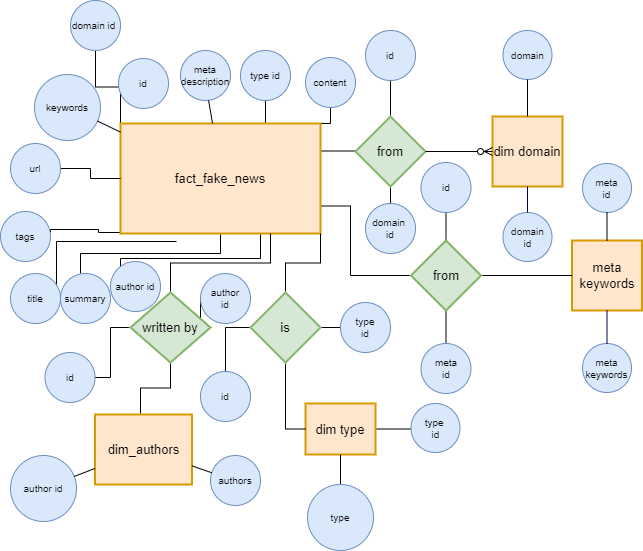

The diagram above was exported from draw.io. Its source (the exported page's mxGraphModel, read from the mxfile embedded in the PNG):
<mxGraphModel dx="1038" dy="579" grid="1" gridSize="10" guides="1" tooltips="1" connect="1" arrows="1" fold="1" page="1" pageScale="1" pageWidth="850" pageHeight="1100" math="0" shadow="0">
  <root>
    <mxCell id="0" />
    <mxCell id="1" parent="0" />
    <mxCell id="QTkyZJQPllgnWPNqNgFp-17" style="edgeStyle=orthogonalEdgeStyle;rounded=0;orthogonalLoop=1;jettySize=auto;html=1;exitX=1;exitY=0.25;exitDx=0;exitDy=0;entryX=0;entryY=0.5;entryDx=0;entryDy=0;endArrow=none;endFill=0;" edge="1" parent="1" source="4cd4486c729dc68b-1" target="4a63a70a29bb4ada-23">
      <mxGeometry relative="1" as="geometry" />
    </mxCell>
    <mxCell id="QTkyZJQPllgnWPNqNgFp-21" style="edgeStyle=orthogonalEdgeStyle;rounded=0;orthogonalLoop=1;jettySize=auto;html=1;exitX=0.75;exitY=0;exitDx=0;exitDy=0;entryX=0.5;entryY=1;entryDx=0;entryDy=0;endArrow=none;endFill=0;" edge="1" parent="1" source="4cd4486c729dc68b-1" target="QTkyZJQPllgnWPNqNgFp-8">
      <mxGeometry relative="1" as="geometry" />
    </mxCell>
    <mxCell id="QTkyZJQPllgnWPNqNgFp-22" style="edgeStyle=orthogonalEdgeStyle;rounded=0;orthogonalLoop=1;jettySize=auto;html=1;exitX=1;exitY=0;exitDx=0;exitDy=0;entryX=0.5;entryY=1;entryDx=0;entryDy=0;endArrow=none;endFill=0;" edge="1" parent="1" source="4cd4486c729dc68b-1" target="QTkyZJQPllgnWPNqNgFp-4">
      <mxGeometry relative="1" as="geometry" />
    </mxCell>
    <mxCell id="QTkyZJQPllgnWPNqNgFp-42" style="edgeStyle=orthogonalEdgeStyle;rounded=0;orthogonalLoop=1;jettySize=auto;html=1;exitX=1;exitY=0.75;exitDx=0;exitDy=0;entryX=0;entryY=0.5;entryDx=0;entryDy=0;endArrow=none;endFill=0;" edge="1" parent="1" source="4cd4486c729dc68b-1" target="QTkyZJQPllgnWPNqNgFp-34">
      <mxGeometry relative="1" as="geometry">
        <Array as="points">
          <mxPoint x="350" y="243" />
          <mxPoint x="350" y="312" />
        </Array>
      </mxGeometry>
    </mxCell>
    <mxCell id="QTkyZJQPllgnWPNqNgFp-44" style="edgeStyle=orthogonalEdgeStyle;rounded=0;orthogonalLoop=1;jettySize=auto;html=1;exitX=0;exitY=1;exitDx=0;exitDy=0;entryX=1;entryY=0.5;entryDx=0;entryDy=0;endArrow=none;endFill=0;" edge="1" parent="1">
      <mxGeometry relative="1" as="geometry">
        <mxPoint x="120" y="266" as="sourcePoint" />
        <mxPoint x="50" y="269" as="targetPoint" />
        <Array as="points">
          <mxPoint x="120" y="269" />
          <mxPoint x="98" y="269" />
          <mxPoint x="98" y="266" />
          <mxPoint x="50" y="266" />
        </Array>
      </mxGeometry>
    </mxCell>
    <mxCell id="QTkyZJQPllgnWPNqNgFp-55" style="edgeStyle=orthogonalEdgeStyle;rounded=0;orthogonalLoop=1;jettySize=auto;html=1;exitX=0.25;exitY=1;exitDx=0;exitDy=0;endArrow=none;endFill=0;" edge="1" parent="1" source="4cd4486c729dc68b-1">
      <mxGeometry relative="1" as="geometry">
        <mxPoint x="120" y="320" as="targetPoint" />
        <Array as="points">
          <mxPoint x="260" y="270" />
          <mxPoint x="260" y="295" />
          <mxPoint x="120" y="295" />
        </Array>
      </mxGeometry>
    </mxCell>
    <mxCell id="QTkyZJQPllgnWPNqNgFp-56" style="edgeStyle=orthogonalEdgeStyle;rounded=0;orthogonalLoop=1;jettySize=auto;html=1;exitX=0.5;exitY=1;exitDx=0;exitDy=0;endArrow=none;endFill=0;" edge="1" parent="1" source="4cd4486c729dc68b-1">
      <mxGeometry relative="1" as="geometry">
        <mxPoint x="80" y="310" as="targetPoint" />
      </mxGeometry>
    </mxCell>
    <mxCell id="QTkyZJQPllgnWPNqNgFp-58" style="edgeStyle=orthogonalEdgeStyle;rounded=0;orthogonalLoop=1;jettySize=auto;html=1;exitX=0.25;exitY=1;exitDx=0;exitDy=0;endArrow=none;endFill=0;" edge="1" parent="1">
      <mxGeometry relative="1" as="geometry">
        <mxPoint x="56" y="328" as="targetPoint" />
        <mxPoint x="176" y="278" as="sourcePoint" />
      </mxGeometry>
    </mxCell>
    <mxCell id="QTkyZJQPllgnWPNqNgFp-64" style="edgeStyle=orthogonalEdgeStyle;rounded=0;orthogonalLoop=1;jettySize=auto;html=1;exitX=0;exitY=0;exitDx=0;exitDy=0;entryX=0.5;entryY=1;entryDx=0;entryDy=0;endArrow=none;endFill=0;" edge="1" parent="1" source="4cd4486c729dc68b-1" target="QTkyZJQPllgnWPNqNgFp-63">
      <mxGeometry relative="1" as="geometry" />
    </mxCell>
    <mxCell id="4cd4486c729dc68b-1" value="fact_fake_news" style="strokeWidth=2;whiteSpace=wrap;html=1;align=center;fontSize=13;fontFamily=Helvetica;fontColor=#000000;strokeColor=#d79b00;fillColor=#ffe6cc;" parent="1" vertex="1">
      <mxGeometry x="120" y="160" width="200" height="110" as="geometry" />
    </mxCell>
    <mxCell id="4a63a70a29bb4ada-1" value="id" style="ellipse;whiteSpace=wrap;html=1;aspect=fixed;fontSize=10;fillColor=#dae8fc;strokeColor=#6c8ebf;" parent="1" vertex="1">
      <mxGeometry x="118" y="95" width="50" height="50" as="geometry" />
    </mxCell>
    <mxCell id="4a63a70a29bb4ada-2" value="keywords" style="ellipse;whiteSpace=wrap;html=1;aspect=fixed;fontSize=10;fillColor=#dae8fc;strokeColor=#6c8ebf;" parent="1" vertex="1">
      <mxGeometry x="34" y="111" width="66" height="66" as="geometry" />
    </mxCell>
    <mxCell id="4a63a70a29bb4ada-13" value="dim domain" style="strokeWidth=2;whiteSpace=wrap;html=1;align=center;fontSize=13;fontFamily=Helvetica;fontColor=#000000;strokeColor=#d79b00;fillColor=#ffe6cc;" parent="1" vertex="1">
      <mxGeometry x="492" y="153" width="70" height="70" as="geometry" />
    </mxCell>
    <mxCell id="QTkyZJQPllgnWPNqNgFp-29" style="edgeStyle=orthogonalEdgeStyle;rounded=0;orthogonalLoop=1;jettySize=auto;html=1;exitX=1;exitY=0.5;exitDx=0;exitDy=0;entryX=0;entryY=0.5;entryDx=0;entryDy=0;endArrow=none;endFill=0;" edge="1" parent="1" source="4a63a70a29bb4ada-16" target="4a63a70a29bb4ada-59">
      <mxGeometry relative="1" as="geometry" />
    </mxCell>
    <mxCell id="4a63a70a29bb4ada-16" value="dim type" style="strokeWidth=2;whiteSpace=wrap;html=1;align=center;fontSize=13;fontFamily=Helvetica;fontColor=#000000;strokeColor=#d79b00;fillColor=#ffe6cc;" parent="1" vertex="1">
      <mxGeometry x="305" y="440" width="70" height="51" as="geometry" />
    </mxCell>
    <mxCell id="QTkyZJQPllgnWPNqNgFp-26" style="edgeStyle=orthogonalEdgeStyle;rounded=0;orthogonalLoop=1;jettySize=auto;html=1;exitX=0;exitY=0.5;exitDx=0;exitDy=0;endArrow=none;endFill=0;" edge="1" parent="1" source="4a63a70a29bb4ada-18" target="QTkyZJQPllgnWPNqNgFp-5">
      <mxGeometry relative="1" as="geometry" />
    </mxCell>
    <mxCell id="QTkyZJQPllgnWPNqNgFp-47" style="edgeStyle=orthogonalEdgeStyle;rounded=0;orthogonalLoop=1;jettySize=auto;html=1;exitX=0.5;exitY=1;exitDx=0;exitDy=0;entryX=0;entryY=0.5;entryDx=0;entryDy=0;endArrow=none;endFill=0;" edge="1" parent="1" source="4a63a70a29bb4ada-18" target="4a63a70a29bb4ada-16">
      <mxGeometry relative="1" as="geometry" />
    </mxCell>
    <mxCell id="QTkyZJQPllgnWPNqNgFp-48" style="edgeStyle=orthogonalEdgeStyle;rounded=0;orthogonalLoop=1;jettySize=auto;html=1;exitX=1;exitY=0.5;exitDx=0;exitDy=0;entryX=0;entryY=0.5;entryDx=0;entryDy=0;endArrow=none;endFill=0;" edge="1" parent="1" source="4a63a70a29bb4ada-18" target="QTkyZJQPllgnWPNqNgFp-46">
      <mxGeometry relative="1" as="geometry" />
    </mxCell>
    <mxCell id="QTkyZJQPllgnWPNqNgFp-54" style="edgeStyle=orthogonalEdgeStyle;rounded=0;orthogonalLoop=1;jettySize=auto;html=1;exitX=0.5;exitY=0;exitDx=0;exitDy=0;entryX=1;entryY=1;entryDx=0;entryDy=0;endArrow=none;endFill=0;" edge="1" parent="1" source="4a63a70a29bb4ada-18" target="4cd4486c729dc68b-1">
      <mxGeometry relative="1" as="geometry" />
    </mxCell>
    <mxCell id="4a63a70a29bb4ada-18" value="is" style="shape=rhombus;strokeWidth=2;fontSize=13;perimeter=rhombusPerimeter;whiteSpace=wrap;html=1;align=center;fillColor=#d5e8d4;strokeColor=#82b366;" parent="1" vertex="1">
      <mxGeometry x="250" y="329" width="70" height="70" as="geometry" />
    </mxCell>
    <mxCell id="4a63a70a29bb4ada-19" value="dim_authors" style="strokeWidth=2;whiteSpace=wrap;html=1;align=center;fontSize=13;fontFamily=Helvetica;fontColor=#000000;strokeColor=#d79b00;fillColor=#ffe6cc;" parent="1" vertex="1">
      <mxGeometry x="94.5" y="451" width="97" height="70" as="geometry" />
    </mxCell>
    <mxCell id="4a63a70a29bb4ada-20" value="author id" style="ellipse;whiteSpace=wrap;html=1;aspect=fixed;fontSize=10;fillColor=#dae8fc;strokeColor=#6c8ebf;" parent="1" vertex="1">
      <mxGeometry x="10" y="492" width="66" height="66" as="geometry" />
    </mxCell>
    <mxCell id="4a63a70a29bb4ada-21" value="authors" style="ellipse;whiteSpace=wrap;html=1;aspect=fixed;fontSize=10;fillColor=#dae8fc;strokeColor=#6c8ebf;" parent="1" vertex="1">
      <mxGeometry x="210" y="492" width="50" height="50" as="geometry" />
    </mxCell>
    <mxCell id="QTkyZJQPllgnWPNqNgFp-10" style="edgeStyle=orthogonalEdgeStyle;rounded=0;orthogonalLoop=1;jettySize=auto;html=1;entryX=1;entryY=0.5;entryDx=0;entryDy=0;endArrow=none;endFill=0;" edge="1" parent="1" source="4a63a70a29bb4ada-22" target="QTkyZJQPllgnWPNqNgFp-13">
      <mxGeometry relative="1" as="geometry">
        <mxPoint x="20" y="364" as="targetPoint" />
      </mxGeometry>
    </mxCell>
    <mxCell id="QTkyZJQPllgnWPNqNgFp-15" style="edgeStyle=orthogonalEdgeStyle;rounded=0;orthogonalLoop=1;jettySize=auto;html=1;exitX=1;exitY=0.5;exitDx=0;exitDy=0;entryX=0;entryY=0.5;entryDx=0;entryDy=0;endArrow=none;endFill=0;" edge="1" parent="1" source="4a63a70a29bb4ada-22" target="QTkyZJQPllgnWPNqNgFp-14">
      <mxGeometry relative="1" as="geometry" />
    </mxCell>
    <mxCell id="QTkyZJQPllgnWPNqNgFp-43" style="edgeStyle=orthogonalEdgeStyle;rounded=0;orthogonalLoop=1;jettySize=auto;html=1;exitX=0.5;exitY=1;exitDx=0;exitDy=0;endArrow=none;endFill=0;" edge="1" parent="1" source="4a63a70a29bb4ada-22">
      <mxGeometry relative="1" as="geometry">
        <mxPoint x="140" y="450" as="targetPoint" />
      </mxGeometry>
    </mxCell>
    <mxCell id="QTkyZJQPllgnWPNqNgFp-53" style="edgeStyle=orthogonalEdgeStyle;rounded=0;orthogonalLoop=1;jettySize=auto;html=1;exitX=0.5;exitY=0;exitDx=0;exitDy=0;entryX=0.75;entryY=1;entryDx=0;entryDy=0;endArrow=none;endFill=0;" edge="1" parent="1" source="4a63a70a29bb4ada-22" target="4cd4486c729dc68b-1">
      <mxGeometry relative="1" as="geometry" />
    </mxCell>
    <mxCell id="4a63a70a29bb4ada-22" value="written by" style="shape=rhombus;strokeWidth=2;fontSize=13;perimeter=rhombusPerimeter;whiteSpace=wrap;html=1;align=center;fillColor=#d5e8d4;strokeColor=#82b366;" parent="1" vertex="1">
      <mxGeometry x="130" y="329" width="80" height="70" as="geometry" />
    </mxCell>
    <mxCell id="QTkyZJQPllgnWPNqNgFp-19" style="edgeStyle=orthogonalEdgeStyle;rounded=0;orthogonalLoop=1;jettySize=auto;html=1;exitX=0.5;exitY=0;exitDx=0;exitDy=0;entryX=0.5;entryY=1;entryDx=0;entryDy=0;endArrow=none;endFill=0;" edge="1" parent="1" source="4a63a70a29bb4ada-23" target="QTkyZJQPllgnWPNqNgFp-18">
      <mxGeometry relative="1" as="geometry" />
    </mxCell>
    <mxCell id="QTkyZJQPllgnWPNqNgFp-20" style="edgeStyle=orthogonalEdgeStyle;rounded=0;orthogonalLoop=1;jettySize=auto;html=1;exitX=0.5;exitY=1;exitDx=0;exitDy=0;entryX=0.5;entryY=0;entryDx=0;entryDy=0;endArrow=none;endFill=0;" edge="1" parent="1" source="4a63a70a29bb4ada-23" target="QTkyZJQPllgnWPNqNgFp-9">
      <mxGeometry relative="1" as="geometry" />
    </mxCell>
    <mxCell id="4a63a70a29bb4ada-23" value="from" style="shape=rhombus;strokeWidth=2;fontSize=13;perimeter=rhombusPerimeter;whiteSpace=wrap;html=1;align=center;fillColor=#d5e8d4;strokeColor=#82b366;" parent="1" vertex="1">
      <mxGeometry x="355" y="153" width="70" height="70" as="geometry" />
    </mxCell>
    <mxCell id="4a63a70a29bb4ada-38" style="edgeStyle=orthogonalEdgeStyle;rounded=0;html=1;exitX=1;exitY=0.5;entryX=0;entryY=0.5;endArrow=ERzeroToMany;endFill=1;jettySize=auto;orthogonalLoop=1;fontSize=12;" parent="1" source="4a63a70a29bb4ada-23" target="4a63a70a29bb4ada-13" edge="1">
      <mxGeometry relative="1" as="geometry" />
    </mxCell>
    <mxCell id="4a63a70a29bb4ada-45" value="domain" style="ellipse;whiteSpace=wrap;html=1;aspect=fixed;fontSize=10;fillColor=#dae8fc;strokeColor=#6c8ebf;" parent="1" vertex="1">
      <mxGeometry x="502.5" y="67" width="49" height="49" as="geometry" />
    </mxCell>
    <mxCell id="4a63a70a29bb4ada-46" style="rounded=0;html=1;endArrow=none;endFill=0;jettySize=auto;orthogonalLoop=1;fontSize=12;" parent="1" source="4a63a70a29bb4ada-13" target="4a63a70a29bb4ada-45" edge="1">
      <mxGeometry relative="1" as="geometry" />
    </mxCell>
    <mxCell id="4a63a70a29bb4ada-52" style="edgeStyle=none;rounded=0;html=1;endArrow=none;endFill=0;jettySize=auto;orthogonalLoop=1;fontSize=12;" parent="1" source="4a63a70a29bb4ada-20" target="4a63a70a29bb4ada-19" edge="1">
      <mxGeometry relative="1" as="geometry" />
    </mxCell>
    <mxCell id="4a63a70a29bb4ada-53" style="edgeStyle=none;rounded=0;html=1;endArrow=none;endFill=0;jettySize=auto;orthogonalLoop=1;fontSize=12;" parent="1" source="4a63a70a29bb4ada-21" target="4a63a70a29bb4ada-19" edge="1">
      <mxGeometry relative="1" as="geometry" />
    </mxCell>
    <mxCell id="4a63a70a29bb4ada-54" style="edgeStyle=none;rounded=0;html=1;endArrow=none;endFill=0;jettySize=auto;orthogonalLoop=1;fontSize=12;" parent="1" source="4a63a70a29bb4ada-2" target="4cd4486c729dc68b-1" edge="1">
      <mxGeometry relative="1" as="geometry" />
    </mxCell>
    <mxCell id="QTkyZJQPllgnWPNqNgFp-28" style="edgeStyle=orthogonalEdgeStyle;rounded=0;orthogonalLoop=1;jettySize=auto;html=1;exitX=0.5;exitY=0;exitDx=0;exitDy=0;endArrow=none;endFill=0;" edge="1" parent="1" source="4a63a70a29bb4ada-58" target="4a63a70a29bb4ada-16">
      <mxGeometry relative="1" as="geometry" />
    </mxCell>
    <mxCell id="4a63a70a29bb4ada-58" value="type" style="ellipse;whiteSpace=wrap;html=1;aspect=fixed;fontSize=10;fillColor=#dae8fc;strokeColor=#6c8ebf;" parent="1" vertex="1">
      <mxGeometry x="307" y="521" width="66" height="66" as="geometry" />
    </mxCell>
    <mxCell id="4a63a70a29bb4ada-59" value="type &lt;br&gt;id" style="ellipse;whiteSpace=wrap;html=1;aspect=fixed;fontSize=10;fillColor=#dae8fc;strokeColor=#6c8ebf;" parent="1" vertex="1">
      <mxGeometry x="410.5" y="440" width="49" height="49" as="geometry" />
    </mxCell>
    <mxCell id="4a63a70a29bb4ada-7" value="meta description" style="ellipse;whiteSpace=wrap;html=1;aspect=fixed;fontSize=10;fillColor=#dae8fc;strokeColor=#6c8ebf;" parent="1" vertex="1">
      <mxGeometry x="180" y="87" width="50" height="50" as="geometry" />
    </mxCell>
    <mxCell id="4a63a70a29bb4ada-11" style="rounded=0;html=1;startArrow=none;startFill=0;endArrow=none;endFill=0;jettySize=auto;orthogonalLoop=1;fontSize=10;" parent="1" source="4a63a70a29bb4ada-7" target="4cd4486c729dc68b-1" edge="1">
      <mxGeometry relative="1" as="geometry" />
    </mxCell>
    <mxCell id="5ecfb9fce94ea102-9" value="domain&lt;br&gt;id" style="ellipse;whiteSpace=wrap;html=1;aspect=fixed;fontSize=10;fillColor=#dae8fc;strokeColor=#6c8ebf;" parent="1" vertex="1">
      <mxGeometry x="502.5" y="249" width="49" height="49" as="geometry" />
    </mxCell>
    <mxCell id="5ecfb9fce94ea102-10" style="edgeStyle=none;rounded=0;html=1;startArrow=none;startFill=0;endArrow=none;endFill=0;jettySize=auto;orthogonalLoop=1;strokeColor=#000066;fontSize=13;" parent="1" source="5ecfb9fce94ea102-9" target="4a63a70a29bb4ada-13" edge="1">
      <mxGeometry relative="1" as="geometry" />
    </mxCell>
    <mxCell id="QTkyZJQPllgnWPNqNgFp-2" value="tags" style="ellipse;whiteSpace=wrap;html=1;aspect=fixed;fontSize=10;fillColor=#dae8fc;strokeColor=#6c8ebf;" vertex="1" parent="1">
      <mxGeometry y="248" width="50" height="50" as="geometry" />
    </mxCell>
    <mxCell id="QTkyZJQPllgnWPNqNgFp-4" value="content" style="ellipse;whiteSpace=wrap;html=1;aspect=fixed;fontSize=10;fillColor=#dae8fc;strokeColor=#6c8ebf;" vertex="1" parent="1">
      <mxGeometry x="305" y="94" width="50" height="50" as="geometry" />
    </mxCell>
    <mxCell id="QTkyZJQPllgnWPNqNgFp-5" value="id" style="ellipse;whiteSpace=wrap;html=1;aspect=fixed;fontSize=10;fillColor=#dae8fc;strokeColor=#6c8ebf;" vertex="1" parent="1">
      <mxGeometry x="200" y="408" width="50" height="50" as="geometry" />
    </mxCell>
    <mxCell id="QTkyZJQPllgnWPNqNgFp-8" value="type id" style="ellipse;whiteSpace=wrap;html=1;aspect=fixed;fontSize=10;fillColor=#dae8fc;strokeColor=#6c8ebf;" vertex="1" parent="1">
      <mxGeometry x="240" y="87" width="50" height="50" as="geometry" />
    </mxCell>
    <mxCell id="QTkyZJQPllgnWPNqNgFp-9" value="domain &lt;br&gt;id" style="ellipse;whiteSpace=wrap;html=1;aspect=fixed;fontSize=10;fillColor=#dae8fc;strokeColor=#6c8ebf;" vertex="1" parent="1">
      <mxGeometry x="365" y="240" width="50" height="50" as="geometry" />
    </mxCell>
    <mxCell id="QTkyZJQPllgnWPNqNgFp-13" value="id" style="ellipse;whiteSpace=wrap;html=1;aspect=fixed;fontSize=10;fillColor=#dae8fc;strokeColor=#6c8ebf;" vertex="1" parent="1">
      <mxGeometry x="44.5" y="389" width="50" height="50" as="geometry" />
    </mxCell>
    <mxCell id="QTkyZJQPllgnWPNqNgFp-14" value="author&lt;br&gt;id" style="ellipse;whiteSpace=wrap;html=1;aspect=fixed;fontSize=10;fillColor=#dae8fc;strokeColor=#6c8ebf;" vertex="1" parent="1">
      <mxGeometry x="200" y="310" width="50" height="50" as="geometry" />
    </mxCell>
    <mxCell id="QTkyZJQPllgnWPNqNgFp-18" value="id" style="ellipse;whiteSpace=wrap;html=1;aspect=fixed;fontSize=10;fillColor=#dae8fc;strokeColor=#6c8ebf;" vertex="1" parent="1">
      <mxGeometry x="365" y="67" width="50" height="50" as="geometry" />
    </mxCell>
    <mxCell id="QTkyZJQPllgnWPNqNgFp-31" value="meta keywords" style="strokeWidth=2;whiteSpace=wrap;html=1;align=center;fontSize=13;fontFamily=Helvetica;fontColor=#000000;strokeColor=#d79b00;fillColor=#ffe6cc;" vertex="1" parent="1">
      <mxGeometry x="571.5" y="277" width="70" height="70" as="geometry" />
    </mxCell>
    <mxCell id="QTkyZJQPllgnWPNqNgFp-32" style="edgeStyle=orthogonalEdgeStyle;rounded=0;orthogonalLoop=1;jettySize=auto;html=1;exitX=0.5;exitY=0;exitDx=0;exitDy=0;entryX=0.5;entryY=1;entryDx=0;entryDy=0;endArrow=none;endFill=0;" edge="1" parent="1" source="QTkyZJQPllgnWPNqNgFp-34" target="QTkyZJQPllgnWPNqNgFp-41">
      <mxGeometry relative="1" as="geometry" />
    </mxCell>
    <mxCell id="QTkyZJQPllgnWPNqNgFp-33" style="edgeStyle=orthogonalEdgeStyle;rounded=0;orthogonalLoop=1;jettySize=auto;html=1;exitX=0.5;exitY=1;exitDx=0;exitDy=0;entryX=0.5;entryY=0;entryDx=0;entryDy=0;endArrow=none;endFill=0;" edge="1" parent="1" source="QTkyZJQPllgnWPNqNgFp-34" target="QTkyZJQPllgnWPNqNgFp-40">
      <mxGeometry relative="1" as="geometry" />
    </mxCell>
    <mxCell id="QTkyZJQPllgnWPNqNgFp-45" style="edgeStyle=orthogonalEdgeStyle;rounded=0;orthogonalLoop=1;jettySize=auto;html=1;exitX=1;exitY=0.5;exitDx=0;exitDy=0;entryX=0;entryY=0.5;entryDx=0;entryDy=0;endArrow=none;endFill=0;" edge="1" parent="1" source="QTkyZJQPllgnWPNqNgFp-34" target="QTkyZJQPllgnWPNqNgFp-31">
      <mxGeometry relative="1" as="geometry" />
    </mxCell>
    <mxCell id="QTkyZJQPllgnWPNqNgFp-34" value="from" style="shape=rhombus;strokeWidth=2;fontSize=13;perimeter=rhombusPerimeter;whiteSpace=wrap;html=1;align=center;fillColor=#d5e8d4;strokeColor=#82b366;" vertex="1" parent="1">
      <mxGeometry x="410.5" y="277" width="70" height="70" as="geometry" />
    </mxCell>
    <mxCell id="QTkyZJQPllgnWPNqNgFp-36" value="meta&lt;br&gt;id" style="ellipse;whiteSpace=wrap;html=1;aspect=fixed;fontSize=10;fillColor=#dae8fc;strokeColor=#6c8ebf;" vertex="1" parent="1">
      <mxGeometry x="582" y="200" width="49" height="49" as="geometry" />
    </mxCell>
    <mxCell id="QTkyZJQPllgnWPNqNgFp-37" style="rounded=0;html=1;endArrow=none;endFill=0;jettySize=auto;orthogonalLoop=1;fontSize=12;" edge="1" parent="1" source="QTkyZJQPllgnWPNqNgFp-31" target="QTkyZJQPllgnWPNqNgFp-36">
      <mxGeometry relative="1" as="geometry" />
    </mxCell>
    <mxCell id="QTkyZJQPllgnWPNqNgFp-38" value="meta&lt;br&gt;keywords" style="ellipse;whiteSpace=wrap;html=1;aspect=fixed;fontSize=10;fillColor=#dae8fc;strokeColor=#6c8ebf;" vertex="1" parent="1">
      <mxGeometry x="582" y="380" width="49" height="49" as="geometry" />
    </mxCell>
    <mxCell id="QTkyZJQPllgnWPNqNgFp-39" style="edgeStyle=none;rounded=0;html=1;startArrow=none;startFill=0;endArrow=none;endFill=0;jettySize=auto;orthogonalLoop=1;strokeColor=#000066;fontSize=13;" edge="1" parent="1" source="QTkyZJQPllgnWPNqNgFp-38" target="QTkyZJQPllgnWPNqNgFp-31">
      <mxGeometry relative="1" as="geometry" />
    </mxCell>
    <mxCell id="QTkyZJQPllgnWPNqNgFp-40" value="meta&lt;br&gt;id" style="ellipse;whiteSpace=wrap;html=1;aspect=fixed;fontSize=10;fillColor=#dae8fc;strokeColor=#6c8ebf;" vertex="1" parent="1">
      <mxGeometry x="420.5" y="380" width="50" height="50" as="geometry" />
    </mxCell>
    <mxCell id="QTkyZJQPllgnWPNqNgFp-41" value="id" style="ellipse;whiteSpace=wrap;html=1;aspect=fixed;fontSize=10;fillColor=#dae8fc;strokeColor=#6c8ebf;" vertex="1" parent="1">
      <mxGeometry x="420.5" y="199" width="50" height="50" as="geometry" />
    </mxCell>
    <mxCell id="QTkyZJQPllgnWPNqNgFp-46" value="type&lt;br&gt;id" style="ellipse;whiteSpace=wrap;html=1;aspect=fixed;fontSize=10;fillColor=#dae8fc;strokeColor=#6c8ebf;" vertex="1" parent="1">
      <mxGeometry x="340" y="339" width="50" height="50" as="geometry" />
    </mxCell>
    <mxCell id="QTkyZJQPllgnWPNqNgFp-52" style="edgeStyle=orthogonalEdgeStyle;rounded=0;orthogonalLoop=1;jettySize=auto;html=1;exitX=1;exitY=0.5;exitDx=0;exitDy=0;entryX=0;entryY=0.5;entryDx=0;entryDy=0;endArrow=none;endFill=0;" edge="1" parent="1" source="QTkyZJQPllgnWPNqNgFp-51" target="4cd4486c729dc68b-1">
      <mxGeometry relative="1" as="geometry" />
    </mxCell>
    <mxCell id="QTkyZJQPllgnWPNqNgFp-51" value="url" style="ellipse;whiteSpace=wrap;html=1;aspect=fixed;fontSize=10;fillColor=#dae8fc;strokeColor=#6c8ebf;" vertex="1" parent="1">
      <mxGeometry x="10" y="180" width="50" height="50" as="geometry" />
    </mxCell>
    <mxCell id="QTkyZJQPllgnWPNqNgFp-59" value="title" style="ellipse;whiteSpace=wrap;html=1;aspect=fixed;fontSize=10;fillColor=#dae8fc;strokeColor=#6c8ebf;" vertex="1" parent="1">
      <mxGeometry x="10" y="310" width="50" height="50" as="geometry" />
    </mxCell>
    <mxCell id="QTkyZJQPllgnWPNqNgFp-60" value="summary" style="ellipse;whiteSpace=wrap;html=1;aspect=fixed;fontSize=10;fillColor=#dae8fc;strokeColor=#6c8ebf;" vertex="1" parent="1">
      <mxGeometry x="60" y="310" width="50" height="50" as="geometry" />
    </mxCell>
    <mxCell id="QTkyZJQPllgnWPNqNgFp-61" value="author id" style="ellipse;whiteSpace=wrap;html=1;aspect=fixed;fontSize=10;fillColor=#dae8fc;strokeColor=#6c8ebf;" vertex="1" parent="1">
      <mxGeometry x="110" y="298" width="50" height="50" as="geometry" />
    </mxCell>
    <mxCell id="QTkyZJQPllgnWPNqNgFp-63" value="domain id&amp;nbsp;" style="ellipse;whiteSpace=wrap;html=1;aspect=fixed;fontSize=10;fillColor=#dae8fc;strokeColor=#6c8ebf;" vertex="1" parent="1">
      <mxGeometry x="70" y="37" width="50" height="50" as="geometry" />
    </mxCell>
  </root>
</mxGraphModel>